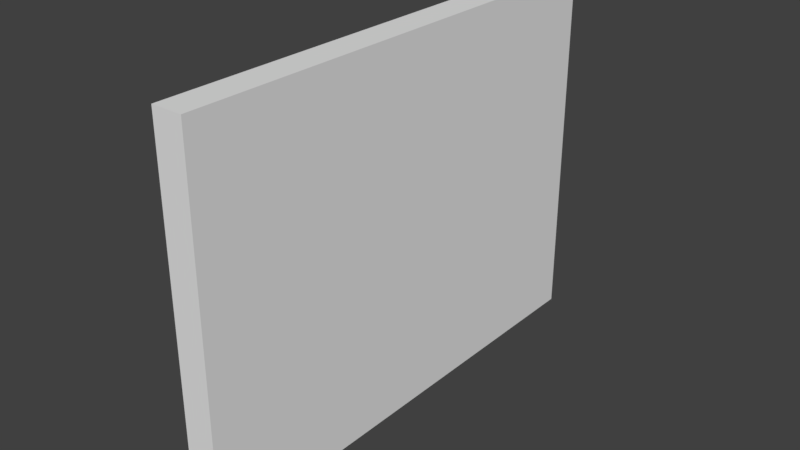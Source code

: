 # Source: StaticMesh_Wall_3x4x0.25.blend  (saved by Blender 2.78.0; exported with 4.5.12 LTS)
import bpy
from mathutils import Matrix  # noqa: F401  (used for matrix-valued properties, if any)

bpy.ops.wm.read_factory_settings(use_empty=True)
scene = bpy.context.scene
scene.name = 'Scene'

# ---- collections
col_collection_1 = bpy.data.collections.new('Collection 1'); scene.collection.children.link(col_collection_1)

# ---- world
world_world = bpy.data.worlds.new('World'); scene.world = world_world
world_world.color = (0.05088, 0.05088, 0.05088)
world_world.use_sun_shadow = False
world_world.sun_shadow_jitter_overblur = 0.0
world_world.cycles.sampling_method = 'MANUAL'

# ---- meshes
me_sm_wall_3x4x0_25 = bpy.data.meshes.new('SM_Wall 3x4x0,25')
me_sm_wall_3x4x0_25.from_pydata([(0.0, 0.0, 0.0), (-2.384e-07, 0.0, 3.0), (-2.384e-07, 4.0, 3.0), (0.0, 4.0, 0.0), (-0.25, 0.0, 0.0), (-0.25, 0.0, 3.0), (-0.25, 4.0, 3.0), (-0.25, 4.0, 0.0)], [], [(1, 0, 3, 2), (5, 6, 7, 4), (2, 3, 7, 6), (0, 1, 5, 4), (3, 0, 4, 7), (1, 2, 6, 5)])
me_sm_wall_3x4x0_25.use_remesh_preserve_volume = False
me_sm_wall_3x4x0_25.use_remesh_preserve_attributes = False
me_sm_wall_3x4x0_25.use_mirror_vertex_groups = False
me_sm_wall_3x4x0_25.update()

# ---- objects
ob_staticmesh_wall_3x4x0_25 = bpy.data.objects.new('StaticMesh_Wall 3x4x0,25', me_sm_wall_3x4x0_25)

# ---- transforms, parenting, visibility, modifiers, constraints
ob_staticmesh_wall_3x4x0_25.location = (0.0, 0.0, 0.0)
ob_staticmesh_wall_3x4x0_25.lineart.crease_threshold = 0.0

# ---- collection membership
col_collection_1.objects.link(ob_staticmesh_wall_3x4x0_25)

# ---- scene / render settings (as saved in the file)
scene.frame_start = 1; scene.frame_end = 250; scene.frame_set(1)
scene.render.engine = 'CYCLES'
scene.render.resolution_percentage = 50
scene.render.dither_intensity = 0.0
scene.render.use_persistent_data = True
scene.cycles.shading_system = True
scene.cycles.use_denoising = False
scene.cycles.samples = 128
scene.cycles.sampling_pattern = 'TABULATED_SOBOL'
scene.cycles.light_sampling_threshold = 0.0
scene.cycles.use_adaptive_sampling = False
scene.cycles.use_light_tree = False
scene.cycles.blur_glossy = 0.0
scene.cycles.sample_clamp_indirect = 0.0
scene.view_settings.view_transform = 'Standard'
bpy.context.view_layer.update()

# ---- added for rendering (the .blend has no active camera and no usable light): camera, sun
cam_auto = bpy.data.cameras.new('AutoCamera')
cam_auto.lens = 50.0
cam_auto.sensor_width = 36.0
cam_auto.clip_end = 1000.0
ob_auto_camera = bpy.data.objects.new('AutoCamera', cam_auto)
scene.collection.objects.link(ob_auto_camera)
ob_auto_camera.location = (4.5069, -3.55828, 5.20552)
ob_auto_camera.rotation_euler = (1.09748, -7.21219e-08, 0.694738)
scene.camera = ob_auto_camera
light_auto_sun = bpy.data.lights.new('AutoSun', 'SUN')
light_auto_sun.energy = 3.0
light_auto_sun.angle = 0.0523599
ob_auto_sun = bpy.data.objects.new('AutoSun', light_auto_sun)
scene.collection.objects.link(ob_auto_sun)
ob_auto_sun.rotation_euler = (0.872665, 0.174533, 0.523599)
bpy.context.view_layer.update()

